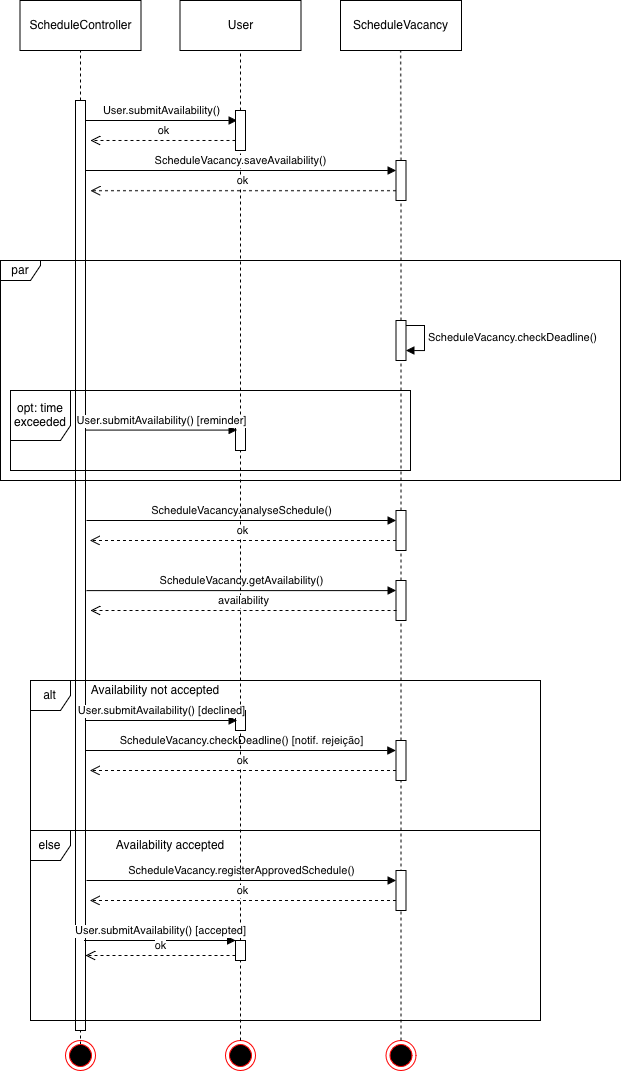

The diagram above was exported from draw.io. Its source (the exported page's mxGraphModel, read from the mxfile embedded in the PNG):
<mxGraphModel dx="1584" dy="1073" grid="1" gridSize="10" guides="1" tooltips="1" connect="1" arrows="1" fold="1" page="1" pageScale="1" pageWidth="827" pageHeight="1169" math="0" shadow="0">
  <root>
    <mxCell id="0" />
    <mxCell id="1" parent="0" />
    <mxCell id="dji-QPZuV7mADSMqnOXm-28" parent="1" style="html=1;points=[[0,0,0,0,5],[0,1,0,0,-5],[1,0,0,0,5],[1,1,0,0,-5]];perimeter=orthogonalPerimeter;outlineConnect=0;targetShapes=umlLifeline;portConstraint=eastwest;newEdgeStyle={&quot;curved&quot;:0,&quot;rounded&quot;:0};" value="" vertex="1">
      <mxGeometry height="20" width="10" x="255" y="830" as="geometry" />
    </mxCell>
    <mxCell id="2UEhqooAZVqReTPM9hiC-9" parent="1" style="html=1;points=[[0,0,0,0,5],[0,1,0,0,-5],[1,0,0,0,5],[1,1,0,0,-5]];perimeter=orthogonalPerimeter;outlineConnect=0;targetShapes=umlLifeline;portConstraint=eastwest;newEdgeStyle={&quot;curved&quot;:0,&quot;rounded&quot;:0};" value="" vertex="1">
      <mxGeometry height="930" width="10" x="95" y="220" as="geometry" />
    </mxCell>
    <mxCell id="2UEhqooAZVqReTPM9hiC-11" edge="1" parent="1" style="html=1;verticalAlign=bottom;endArrow=block;curved=0;rounded=0;entryX=0;entryY=0;entryDx=0;entryDy=5;" value="User.submitAvailability()">
      <mxGeometry relative="1" as="geometry">
        <mxPoint as="offset" />
        <mxPoint x="105" y="240" as="sourcePoint" />
        <mxPoint x="256.5" y="240" as="targetPoint" />
      </mxGeometry>
    </mxCell>
    <mxCell id="2UEhqooAZVqReTPM9hiC-18" edge="1" parent="1" source="dji-QPZuV7mADSMqnOXm-4" style="endArrow=none;dashed=1;html=1;rounded=0;entryX=0.5;entryY=1;entryDx=0;entryDy=0;exitX=0.5;exitY=0;exitDx=0;exitDy=0;" value="">
      <mxGeometry height="50" relative="1" width="50" as="geometry">
        <mxPoint x="260" y="612.5" as="sourcePoint" />
        <mxPoint x="260" y="170" as="targetPoint" />
      </mxGeometry>
    </mxCell>
    <mxCell id="2UEhqooAZVqReTPM9hiC-24" edge="1" parent="1" source="2UEhqooAZVqReTPM9hiC-23" style="html=1;align=left;spacingLeft=2;endArrow=block;rounded=0;edgeStyle=orthogonalEdgeStyle;curved=0;rounded=0;exitX=1;exitY=0;exitDx=0;exitDy=5;exitPerimeter=0;" target="2UEhqooAZVqReTPM9hiC-23" value="ScheduleVacancy.checkDeadline()">
      <mxGeometry relative="1" x="0.0009" as="geometry">
        <mxPoint as="offset" />
        <Array as="points">
          <mxPoint x="444" y="445" />
          <mxPoint x="444" y="470" />
        </Array>
        <mxPoint x="419" y="430" as="sourcePoint" />
      </mxGeometry>
    </mxCell>
    <mxCell id="2UEhqooAZVqReTPM9hiC-26" parent="1" style="shape=umlFrame;whiteSpace=wrap;html=1;pointerEvents=0;width=60;height=50;" value="opt: time exceeded" vertex="1">
      <mxGeometry height="80" width="400" x="30" y="510" as="geometry" />
    </mxCell>
    <mxCell id="2UEhqooAZVqReTPM9hiC-62" parent="1" style="shape=umlFrame;whiteSpace=wrap;html=1;pointerEvents=0;width=40;height=30;" value="alt" vertex="1">
      <mxGeometry height="150" width="510" x="50" y="800" as="geometry" />
    </mxCell>
    <mxCell id="2UEhqooAZVqReTPM9hiC-63" parent="1" style="text;html=1;whiteSpace=wrap;strokeColor=none;fillColor=none;align=center;verticalAlign=middle;rounded=0;" value="Availability not accepted" vertex="1">
      <mxGeometry height="20" width="160" x="95" y="800" as="geometry" />
    </mxCell>
    <mxCell id="2UEhqooAZVqReTPM9hiC-68" parent="1" style="shape=umlFrame;whiteSpace=wrap;html=1;pointerEvents=0;width=40;height=30;" value="else" vertex="1">
      <mxGeometry height="190" width="510" x="50" y="950" as="geometry" />
    </mxCell>
    <mxCell id="2UEhqooAZVqReTPM9hiC-69" parent="1" style="text;html=1;whiteSpace=wrap;strokeColor=none;fillColor=none;align=center;verticalAlign=middle;rounded=0;" value="Availability accepted" vertex="1">
      <mxGeometry height="30" width="160" x="110" y="950" as="geometry" />
    </mxCell>
    <mxCell id="JWej6sN1BxeY_hmNjrt--1" parent="1" style="shape=umlFrame;whiteSpace=wrap;html=1;pointerEvents=0;width=40;height=20;" value="par" vertex="1">
      <mxGeometry height="220" width="620" x="20" y="380" as="geometry" />
    </mxCell>
    <mxCell id="fwBdzRc03pCgNihpG5ZX-2" edge="1" parent="1" source="2UEhqooAZVqReTPM9hiC-9" style="endArrow=none;dashed=1;html=1;rounded=0;entryX=0.5;entryY=1;entryDx=0;entryDy=0;" value="">
      <mxGeometry height="50" relative="1" width="50" as="geometry">
        <mxPoint x="100" y="1350" as="sourcePoint" />
        <mxPoint x="100" y="170" as="targetPoint" />
      </mxGeometry>
    </mxCell>
    <mxCell id="fwBdzRc03pCgNihpG5ZX-3" edge="1" parent="1" style="endArrow=none;dashed=1;html=1;rounded=0;entryX=0.5;entryY=1;entryDx=0;entryDy=0;" target="2UEhqooAZVqReTPM9hiC-9" value="">
      <mxGeometry height="50" relative="1" width="50" as="geometry">
        <mxPoint x="100" y="1170" as="sourcePoint" />
        <mxPoint x="100" y="170" as="targetPoint" />
      </mxGeometry>
    </mxCell>
    <mxCell id="fwBdzRc03pCgNihpG5ZX-6" parent="1" style="html=1;whiteSpace=wrap;" value="ScheduleController" vertex="1">
      <mxGeometry height="50" width="121" x="39.5" y="120" as="geometry" />
    </mxCell>
    <mxCell id="fwBdzRc03pCgNihpG5ZX-7" edge="1" parent="1" source="dji-QPZuV7mADSMqnOXm-8" style="endArrow=none;dashed=1;html=1;rounded=0;entryX=0.5;entryY=1;entryDx=0;entryDy=0;exitX=0.5;exitY=0;exitDx=0;exitDy=0;" value="">
      <mxGeometry height="50" relative="1" width="50" as="geometry">
        <mxPoint x="490" y="1290" as="sourcePoint" />
        <mxPoint x="420.2" y="170" as="targetPoint" />
      </mxGeometry>
    </mxCell>
    <mxCell id="fwBdzRc03pCgNihpG5ZX-12" edge="1" parent="1" style="html=1;verticalAlign=bottom;endArrow=block;curved=0;rounded=0;" target="dji-QPZuV7mADSMqnOXm-14" value="ScheduleVacancy.analyseSchedule()">
      <mxGeometry relative="1" as="geometry">
        <mxPoint x="106" y="640" as="sourcePoint" />
        <mxPoint x="255" y="640" as="targetPoint" />
      </mxGeometry>
    </mxCell>
    <mxCell id="fwBdzRc03pCgNihpG5ZX-13" edge="1" parent="1" source="2UEhqooAZVqReTPM9hiC-9" style="html=1;verticalAlign=bottom;endArrow=block;curved=0;rounded=0;exitX=1.1;exitY=0.527;exitDx=0;exitDy=0;exitPerimeter=0;" target="dji-QPZuV7mADSMqnOXm-16" value="ScheduleVacancy.getAvailability()">
      <mxGeometry relative="1" as="geometry">
        <mxPoint x="106" y="700" as="sourcePoint" />
        <mxPoint x="255" y="700" as="targetPoint" />
      </mxGeometry>
    </mxCell>
    <mxCell id="fwBdzRc03pCgNihpG5ZX-20" edge="1" parent="1" style="html=1;verticalAlign=bottom;endArrow=block;curved=0;rounded=0;" target="dji-QPZuV7mADSMqnOXm-31" value="ScheduleVacancy.registerApprovedSchedule()">
      <mxGeometry relative="1" as="geometry">
        <mxPoint x="106" y="1000" as="sourcePoint" />
        <mxPoint x="255" y="1000" as="targetPoint" />
      </mxGeometry>
    </mxCell>
    <mxCell id="fwBdzRc03pCgNihpG5ZX-29" parent="1" style="ellipse;html=1;shape=endState;fillColor=#000000;strokeColor=#ff0000;" value="" vertex="1">
      <mxGeometry height="30" width="30" x="85" y="1160" as="geometry" />
    </mxCell>
    <mxCell id="fwBdzRc03pCgNihpG5ZX-30" parent="1" style="ellipse;html=1;shape=endState;fillColor=#000000;strokeColor=#ff0000;" value="" vertex="1">
      <mxGeometry height="30" width="30" x="245" y="1160" as="geometry" />
    </mxCell>
    <mxCell id="fwBdzRc03pCgNihpG5ZX-31" parent="1" style="ellipse;html=1;shape=endState;fillColor=#000000;strokeColor=#ff0000;" value="" vertex="1">
      <mxGeometry height="30" width="30" x="405.5" y="1160" as="geometry" />
    </mxCell>
    <mxCell id="dji-QPZuV7mADSMqnOXm-1" parent="1" style="html=1;whiteSpace=wrap;" value="User" vertex="1">
      <mxGeometry height="50" width="121" x="199.5" y="120" as="geometry" />
    </mxCell>
    <mxCell id="dji-QPZuV7mADSMqnOXm-2" parent="1" style="html=1;whiteSpace=wrap;" value="ScheduleVacancy" vertex="1">
      <mxGeometry height="50" width="121" x="360" y="120" as="geometry" />
    </mxCell>
    <mxCell id="dji-QPZuV7mADSMqnOXm-3" edge="1" parent="1" source="dji-QPZuV7mADSMqnOXm-14" style="endArrow=none;dashed=1;html=1;rounded=0;entryX=0.5;entryY=1;entryDx=0;entryDy=0;exitX=0.5;exitY=0;exitDx=0;exitDy=0;" target="2UEhqooAZVqReTPM9hiC-23" value="">
      <mxGeometry height="50" relative="1" width="50" as="geometry">
        <mxPoint x="421" y="1160" as="sourcePoint" />
        <mxPoint x="420.2" y="170" as="targetPoint" />
      </mxGeometry>
    </mxCell>
    <mxCell id="2UEhqooAZVqReTPM9hiC-23" parent="1" style="html=1;points=[[0,0,0,0,5],[0,1,0,0,-5],[1,0,0,0,5],[1,1,0,0,-5]];perimeter=orthogonalPerimeter;outlineConnect=0;targetShapes=umlLifeline;portConstraint=eastwest;newEdgeStyle={&quot;curved&quot;:0,&quot;rounded&quot;:0};" value="" vertex="1">
      <mxGeometry height="40" width="10" x="415.5" y="440" as="geometry" />
    </mxCell>
    <mxCell id="dji-QPZuV7mADSMqnOXm-5" edge="1" parent="1" source="dji-QPZuV7mADSMqnOXm-11" style="endArrow=none;dashed=1;html=1;rounded=0;entryX=0.5;entryY=1;entryDx=0;entryDy=0;exitX=0.5;exitY=0;exitDx=0;exitDy=0;" target="dji-QPZuV7mADSMqnOXm-4" value="">
      <mxGeometry height="50" relative="1" width="50" as="geometry">
        <mxPoint x="260" y="1160" as="sourcePoint" />
        <mxPoint x="260" y="170" as="targetPoint" />
      </mxGeometry>
    </mxCell>
    <mxCell id="dji-QPZuV7mADSMqnOXm-4" parent="1" style="html=1;points=[[0,0,0,0,5],[0,1,0,0,-5],[1,0,0,0,5],[1,1,0,0,-5]];perimeter=orthogonalPerimeter;outlineConnect=0;targetShapes=umlLifeline;portConstraint=eastwest;newEdgeStyle={&quot;curved&quot;:0,&quot;rounded&quot;:0};" value="" vertex="1">
      <mxGeometry height="40" width="10" x="255" y="230" as="geometry" />
    </mxCell>
    <mxCell id="dji-QPZuV7mADSMqnOXm-6" edge="1" parent="1" source="dji-QPZuV7mADSMqnOXm-4" style="html=1;verticalAlign=bottom;endArrow=open;dashed=1;endSize=8;curved=0;rounded=0;entryX=1.5;entryY=0.043;entryDx=0;entryDy=0;entryPerimeter=0;" target="2UEhqooAZVqReTPM9hiC-9" value="ok">
      <mxGeometry relative="1" as="geometry">
        <mxPoint x="215" y="260" as="sourcePoint" />
        <mxPoint x="135" y="260" as="targetPoint" />
      </mxGeometry>
    </mxCell>
    <mxCell id="dji-QPZuV7mADSMqnOXm-7" edge="1" parent="1" style="html=1;verticalAlign=bottom;endArrow=block;curved=0;rounded=0;" target="dji-QPZuV7mADSMqnOXm-8" value="ScheduleVacancy.saveAvailability()">
      <mxGeometry relative="1" width="80" as="geometry">
        <mxPoint x="105" y="290" as="sourcePoint" />
        <mxPoint x="400" y="290" as="targetPoint" />
      </mxGeometry>
    </mxCell>
    <mxCell id="dji-QPZuV7mADSMqnOXm-9" edge="1" parent="1" source="2UEhqooAZVqReTPM9hiC-23" style="endArrow=none;dashed=1;html=1;rounded=0;entryX=0.5;entryY=1;entryDx=0;entryDy=0;exitX=0.5;exitY=0;exitDx=0;exitDy=0;" target="dji-QPZuV7mADSMqnOXm-8" value="">
      <mxGeometry height="50" relative="1" width="50" as="geometry">
        <mxPoint x="421" y="440" as="sourcePoint" />
        <mxPoint x="420.2" y="170" as="targetPoint" />
      </mxGeometry>
    </mxCell>
    <mxCell id="dji-QPZuV7mADSMqnOXm-8" parent="1" style="html=1;points=[[0,0,0,0,5],[0,1,0,0,-5],[1,0,0,0,5],[1,1,0,0,-5]];perimeter=orthogonalPerimeter;outlineConnect=0;targetShapes=umlLifeline;portConstraint=eastwest;newEdgeStyle={&quot;curved&quot;:0,&quot;rounded&quot;:0};" value="" vertex="1">
      <mxGeometry height="40" width="10" x="415.5" y="280" as="geometry" />
    </mxCell>
    <mxCell id="dji-QPZuV7mADSMqnOXm-10" edge="1" parent="1" source="dji-QPZuV7mADSMqnOXm-8" style="html=1;verticalAlign=bottom;endArrow=open;dashed=1;endSize=8;curved=0;rounded=0;entryX=1.5;entryY=0.097;entryDx=0;entryDy=0;entryPerimeter=0;" target="2UEhqooAZVqReTPM9hiC-9" value="ok">
      <mxGeometry relative="1" as="geometry">
        <mxPoint x="365" y="320" as="sourcePoint" />
        <mxPoint x="220" y="320" as="targetPoint" />
      </mxGeometry>
    </mxCell>
    <mxCell id="dji-QPZuV7mADSMqnOXm-12" edge="1" parent="1" source="dji-QPZuV7mADSMqnOXm-28" style="endArrow=none;dashed=1;html=1;rounded=0;entryX=0.5;entryY=1;entryDx=0;entryDy=0;exitX=0.5;exitY=0;exitDx=0;exitDy=0;" target="dji-QPZuV7mADSMqnOXm-11" value="">
      <mxGeometry height="50" relative="1" width="50" as="geometry">
        <mxPoint x="260" y="1160" as="sourcePoint" />
        <mxPoint x="260" y="270" as="targetPoint" />
      </mxGeometry>
    </mxCell>
    <mxCell id="dji-QPZuV7mADSMqnOXm-11" parent="1" style="html=1;points=[[0,0,0,0,5],[0,1,0,0,-5],[1,0,0,0,5],[1,1,0,0,-5]];perimeter=orthogonalPerimeter;outlineConnect=0;targetShapes=umlLifeline;portConstraint=eastwest;newEdgeStyle={&quot;curved&quot;:0,&quot;rounded&quot;:0};" value="" vertex="1">
      <mxGeometry height="30" width="10" x="255" y="540" as="geometry" />
    </mxCell>
    <mxCell id="dji-QPZuV7mADSMqnOXm-13" edge="1" parent="1" style="html=1;verticalAlign=bottom;endArrow=block;curved=0;rounded=0;entryX=0;entryY=0;entryDx=0;entryDy=5;" value="User.submitAvailability() [reminder]">
      <mxGeometry relative="1" x="0.0011" as="geometry">
        <mxPoint as="offset" />
        <mxPoint x="105" y="549.58" as="sourcePoint" />
        <mxPoint x="256.5" y="549.58" as="targetPoint" />
      </mxGeometry>
    </mxCell>
    <mxCell id="dji-QPZuV7mADSMqnOXm-15" edge="1" parent="1" source="dji-QPZuV7mADSMqnOXm-16" style="endArrow=none;dashed=1;html=1;rounded=0;entryX=0.5;entryY=1;entryDx=0;entryDy=0;exitX=0.5;exitY=0;exitDx=0;exitDy=0;" target="dji-QPZuV7mADSMqnOXm-14" value="">
      <mxGeometry height="50" relative="1" width="50" as="geometry">
        <mxPoint x="421" y="1160" as="sourcePoint" />
        <mxPoint x="421" y="480" as="targetPoint" />
      </mxGeometry>
    </mxCell>
    <mxCell id="dji-QPZuV7mADSMqnOXm-14" parent="1" style="html=1;points=[[0,0,0,0,5],[0,1,0,0,-5],[1,0,0,0,5],[1,1,0,0,-5]];perimeter=orthogonalPerimeter;outlineConnect=0;targetShapes=umlLifeline;portConstraint=eastwest;newEdgeStyle={&quot;curved&quot;:0,&quot;rounded&quot;:0};" value="" vertex="1">
      <mxGeometry height="40" width="10" x="415.5" y="630" as="geometry" />
    </mxCell>
    <mxCell id="dji-QPZuV7mADSMqnOXm-17" edge="1" parent="1" source="dji-QPZuV7mADSMqnOXm-22" style="endArrow=none;dashed=1;html=1;rounded=0;entryX=0.5;entryY=1;entryDx=0;entryDy=0;exitX=0.5;exitY=0;exitDx=0;exitDy=0;" target="dji-QPZuV7mADSMqnOXm-16" value="">
      <mxGeometry height="50" relative="1" width="50" as="geometry">
        <mxPoint x="421" y="1160" as="sourcePoint" />
        <mxPoint x="421" y="670" as="targetPoint" />
      </mxGeometry>
    </mxCell>
    <mxCell id="dji-QPZuV7mADSMqnOXm-16" parent="1" style="html=1;points=[[0,0,0,0,5],[0,1,0,0,-5],[1,0,0,0,5],[1,1,0,0,-5]];perimeter=orthogonalPerimeter;outlineConnect=0;targetShapes=umlLifeline;portConstraint=eastwest;newEdgeStyle={&quot;curved&quot;:0,&quot;rounded&quot;:0};" value="" vertex="1">
      <mxGeometry height="40" width="10" x="415.5" y="700" as="geometry" />
    </mxCell>
    <mxCell id="dji-QPZuV7mADSMqnOXm-18" edge="1" parent="1" style="html=1;verticalAlign=bottom;endArrow=open;dashed=1;endSize=8;curved=0;rounded=0;entryX=1.5;entryY=0.097;entryDx=0;entryDy=0;entryPerimeter=0;" value="ok">
      <mxGeometry relative="1" as="geometry">
        <mxPoint x="415.5" y="660" as="sourcePoint" />
        <mxPoint x="109.5" y="660" as="targetPoint" />
      </mxGeometry>
    </mxCell>
    <mxCell id="dji-QPZuV7mADSMqnOXm-19" edge="1" parent="1" style="html=1;verticalAlign=bottom;endArrow=open;dashed=1;endSize=8;curved=0;rounded=0;entryX=1.5;entryY=0.097;entryDx=0;entryDy=0;entryPerimeter=0;" value="availability">
      <mxGeometry relative="1" x="0.0022" as="geometry">
        <mxPoint as="offset" />
        <mxPoint x="416" y="730" as="sourcePoint" />
        <mxPoint x="110" y="730" as="targetPoint" />
      </mxGeometry>
    </mxCell>
    <mxCell id="dji-QPZuV7mADSMqnOXm-20" edge="1" parent="1" style="html=1;verticalAlign=bottom;endArrow=block;curved=0;rounded=0;entryX=0;entryY=0;entryDx=0;entryDy=5;" value="User.submitAvailability() [declined]">
      <mxGeometry relative="1" x="0.0011" as="geometry">
        <mxPoint as="offset" />
        <mxPoint x="105" y="840" as="sourcePoint" />
        <mxPoint x="256.5" y="840" as="targetPoint" />
      </mxGeometry>
    </mxCell>
    <mxCell id="dji-QPZuV7mADSMqnOXm-26" edge="1" parent="1" style="html=1;verticalAlign=bottom;endArrow=block;curved=0;rounded=0;entryX=0;entryY=0;entryDx=0;entryDy=5;entryPerimeter=0;" value="&lt;span style=&quot;text-align: left;&quot;&gt;ScheduleVacancy.checkDeadline() [notif. rejeição]&lt;/span&gt;">
      <mxGeometry relative="1" x="0.0011" as="geometry">
        <mxPoint as="offset" />
        <mxPoint x="104.75" y="870" as="sourcePoint" />
        <mxPoint x="415.25" y="870" as="targetPoint" />
      </mxGeometry>
    </mxCell>
    <mxCell id="dji-QPZuV7mADSMqnOXm-27" edge="1" parent="1" source="fwBdzRc03pCgNihpG5ZX-31" style="endArrow=none;dashed=1;html=1;rounded=0;entryX=0.5;entryY=1;entryDx=0;entryDy=0;exitX=0.5;exitY=0;exitDx=0;exitDy=0;" target="dji-QPZuV7mADSMqnOXm-22" value="">
      <mxGeometry height="50" relative="1" width="50" as="geometry">
        <mxPoint x="421" y="1160" as="sourcePoint" />
        <mxPoint x="421" y="740" as="targetPoint" />
      </mxGeometry>
    </mxCell>
    <mxCell id="dji-QPZuV7mADSMqnOXm-22" parent="1" style="html=1;points=[[0,0,0,0,5],[0,1,0,0,-5],[1,0,0,0,5],[1,1,0,0,-5]];perimeter=orthogonalPerimeter;outlineConnect=0;targetShapes=umlLifeline;portConstraint=eastwest;newEdgeStyle={&quot;curved&quot;:0,&quot;rounded&quot;:0};" value="" vertex="1">
      <mxGeometry height="40" width="10" x="415.5" y="860" as="geometry" />
    </mxCell>
    <mxCell id="dji-QPZuV7mADSMqnOXm-29" edge="1" parent="1" source="dji-QPZuV7mADSMqnOXm-33" style="endArrow=none;dashed=1;html=1;rounded=0;entryX=0.5;entryY=1;entryDx=0;entryDy=0;exitX=0.5;exitY=0;exitDx=0;exitDy=0;" target="dji-QPZuV7mADSMqnOXm-28" value="">
      <mxGeometry height="50" relative="1" width="50" as="geometry">
        <mxPoint x="260" y="1160" as="sourcePoint" />
        <mxPoint x="260" y="570" as="targetPoint" />
      </mxGeometry>
    </mxCell>
    <mxCell id="dji-QPZuV7mADSMqnOXm-30" edge="1" parent="1" style="html=1;verticalAlign=bottom;endArrow=open;dashed=1;endSize=8;curved=0;rounded=0;entryX=1.5;entryY=0.097;entryDx=0;entryDy=0;entryPerimeter=0;" value="ok">
      <mxGeometry relative="1" as="geometry">
        <mxPoint x="415.5" y="890" as="sourcePoint" />
        <mxPoint x="109.5" y="890" as="targetPoint" />
      </mxGeometry>
    </mxCell>
    <mxCell id="dji-QPZuV7mADSMqnOXm-31" parent="1" style="html=1;points=[[0,0,0,0,5],[0,1,0,0,-5],[1,0,0,0,5],[1,1,0,0,-5]];perimeter=orthogonalPerimeter;outlineConnect=0;targetShapes=umlLifeline;portConstraint=eastwest;newEdgeStyle={&quot;curved&quot;:0,&quot;rounded&quot;:0};" value="" vertex="1">
      <mxGeometry height="40" width="10" x="415.5" y="990" as="geometry" />
    </mxCell>
    <mxCell id="dji-QPZuV7mADSMqnOXm-32" edge="1" parent="1" style="html=1;verticalAlign=bottom;endArrow=open;dashed=1;endSize=8;curved=0;rounded=0;entryX=1.5;entryY=0.097;entryDx=0;entryDy=0;entryPerimeter=0;" value="ok">
      <mxGeometry relative="1" as="geometry">
        <mxPoint x="415.5" y="1020" as="sourcePoint" />
        <mxPoint x="109.5" y="1020" as="targetPoint" />
      </mxGeometry>
    </mxCell>
    <mxCell id="dji-QPZuV7mADSMqnOXm-34" edge="1" parent="1" source="fwBdzRc03pCgNihpG5ZX-30" style="endArrow=none;dashed=1;html=1;rounded=0;entryX=0.5;entryY=1;entryDx=0;entryDy=0;exitX=0.5;exitY=0;exitDx=0;exitDy=0;" target="dji-QPZuV7mADSMqnOXm-33" value="">
      <mxGeometry height="50" relative="1" width="50" as="geometry">
        <mxPoint x="260" y="1160" as="sourcePoint" />
        <mxPoint x="260" y="850" as="targetPoint" />
      </mxGeometry>
    </mxCell>
    <mxCell id="dji-QPZuV7mADSMqnOXm-33" parent="1" style="html=1;points=[[0,0,0,0,5],[0,1,0,0,-5],[1,0,0,0,5],[1,1,0,0,-5]];perimeter=orthogonalPerimeter;outlineConnect=0;targetShapes=umlLifeline;portConstraint=eastwest;newEdgeStyle={&quot;curved&quot;:0,&quot;rounded&quot;:0};" value="" vertex="1">
      <mxGeometry height="20" width="10" x="255" y="1060" as="geometry" />
    </mxCell>
    <mxCell id="dji-QPZuV7mADSMqnOXm-35" edge="1" parent="1" style="html=1;verticalAlign=bottom;endArrow=block;curved=0;rounded=0;entryX=0;entryY=0;entryDx=0;entryDy=5;" value="User.submitAvailability() [accepted]">
      <mxGeometry relative="1" x="0.0011" as="geometry">
        <mxPoint as="offset" />
        <mxPoint x="103.5" y="1060" as="sourcePoint" />
        <mxPoint x="255" y="1060" as="targetPoint" />
      </mxGeometry>
    </mxCell>
    <mxCell id="dji-QPZuV7mADSMqnOXm-36" edge="1" parent="1" source="dji-QPZuV7mADSMqnOXm-33" style="html=1;verticalAlign=bottom;endArrow=open;dashed=1;endSize=8;curved=0;rounded=0;exitX=0;exitY=1;exitDx=0;exitDy=-5;exitPerimeter=0;" target="2UEhqooAZVqReTPM9hiC-9" value="ok">
      <mxGeometry relative="1" as="geometry">
        <mxPoint x="486" y="1080" as="sourcePoint" />
        <mxPoint x="180" y="1080" as="targetPoint" />
      </mxGeometry>
    </mxCell>
  </root>
</mxGraphModel>